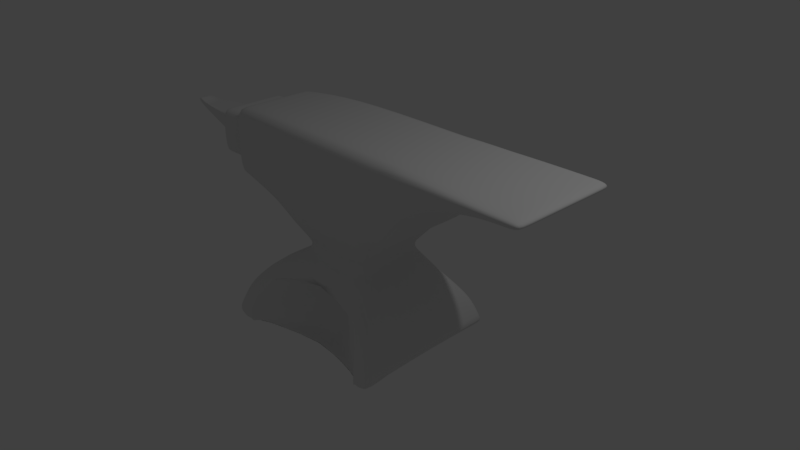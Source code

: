 # Source: anvil2.blend  (saved by Blender 2.79.0; exported with 4.5.12 LTS)
import bpy
from mathutils import Matrix  # noqa: F401  (used for matrix-valued properties, if any)

bpy.ops.wm.read_factory_settings(use_empty=True)
scene = bpy.context.scene
scene.name = 'Scene'

# ---- collections
col_collection_1 = bpy.data.collections.new('Collection 1'); scene.collection.children.link(col_collection_1)

# ---- materials (node trees are filled in below, after node groups)
mat_material = bpy.data.materials.new('Material')
mat_material.alpha_threshold = 0.0
mat_material.use_transparent_shadow = False
mat_material.roughness = 0.5
mat_material.line_color = (0.0, 0.0, 0.0, 1.0)

# ---- material node trees

# ---- world
world_world = bpy.data.worlds.new('World'); scene.world = world_world
world_world.color = (0.05088, 0.05088, 0.05088)
world_world.use_sun_shadow = False
world_world.sun_shadow_jitter_overblur = 0.0
world_world.cycles.sampling_method = 'MANUAL'

# ---- cameras
cam_camera = bpy.data.cameras.new('Camera')
cam_camera.clip_end = 100.0
cam_camera.lens = 35.0
cam_camera.sensor_width = 32.0
cam_camera.sensor_height = 18.0
cam_camera.ortho_scale = 7.314
cam_camera.dof.focus_distance = 0.0
cam_camera.dof.aperture_fstop = 128.0

# ---- lights
light_lamp = bpy.data.lights.new('Lamp', 'POINT')
light_lamp.transmission_factor = 0.0
light_lamp.cutoff_distance = 30.0
light_lamp.energy = 100.0
light_lamp.shadow_buffer_clip_start = 1.001
light_lamp.shadow_soft_size = 0.1
light_lamp.shadow_maximum_resolution = 0.006
light_lamp.use_absolute_resolution = True

# ---- meshes
me_cube = bpy.data.meshes.new('Cube')
me_cube.from_pydata([(1.273, 1.27, -1.653), (1.273, -1.324, -1.653), (-1.468, -1.383, -1.653), (-1.32, 1.27, -1.653), (0.8566, 0.853, 0.0833), (0.8566, -0.9074, 0.08109), (-0.9038, -0.9074, 0.08109), (-0.9038, 0.853, 0.0833), (1.187, 1.183, -1.384), (1.093, 1.09, -1.132), (0.8861, 0.8825, -0.8811), (0.7071, 0.7035, -0.644), (0.5727, 0.5691, -0.4853), (0.5144, 0.5108, -0.3914), (0.5727, 0.5691, -0.2786), (0.7071, 0.7035, -0.1283), (1.187, -1.237, -1.418), (1.093, -1.144, -1.194), (0.8861, -0.9369, -0.8811), (0.7071, -0.7579, -0.6957), (0.5727, -0.6235, -0.5771), (0.5144, -0.5652, -0.4805), (0.5727, -0.6235, -0.3579), (0.7071, -0.7579, -0.1778), (-1.392, -1.3, -1.419), (-1.328, -1.205, -1.195), (-1.114, -0.9787, -0.8817), (-0.883, -0.7579, -0.6957), (-0.6199, -0.6235, -0.5771), (-0.5616, -0.5652, -0.4805), (-0.6199, -0.6235, -0.3579), (-0.7543, -0.7579, -0.1778), (-1.234, 1.183, -1.384), (-1.141, 1.09, -1.132), (-0.9333, 0.8825, -0.8811), (-0.7543, 0.7035, -0.644), (-0.6199, 0.5691, -0.4853), (-0.5616, 0.5108, -0.3914), (-0.6199, 0.5691, -0.2786), (-0.7543, 0.7035, -0.1283), (0.8566, 0.8516, 1.207), (0.8566, -0.9088, 1.205), (-0.9038, 0.8516, 1.207), (-0.9038, -0.9088, 1.205), (-1.824, -0.6078, 0.327), (-1.824, 0.5528, 0.3284), (-1.824, -0.6086, 0.9595), (-1.824, 0.552, 0.9609), (3.101, 0.853, 1.12), (3.101, -0.9074, 1.118), (3.101, 0.8516, 1.207), (3.101, -0.9088, 1.205), (1.081, 0.8516, 1.207), (1.306, 0.8516, 1.207), (1.53, 0.8516, 1.207), (1.754, 0.8516, 1.207), (1.979, 0.8516, 1.207), (2.203, 0.8516, 1.207), (2.428, 0.8516, 1.207), (2.652, 0.8516, 1.207), (2.877, 0.8516, 1.207), (2.877, 0.853, 1.114), (2.652, 0.853, 1.093), (2.428, 0.853, 1.057), (2.203, 0.853, 1.004), (1.979, 0.853, 0.9312), (1.754, 0.853, 0.8329), (1.53, 0.853, 0.6969), (1.306, 0.853, 0.4863), (1.081, 0.853, 0.0833), (1.081, -0.9088, 1.205), (1.306, -0.9088, 1.205), (1.53, -0.9088, 1.205), (1.754, -0.9088, 1.205), (1.979, -0.9088, 1.205), (2.203, -0.9088, 1.205), (2.428, -0.9088, 1.205), (2.652, -0.9088, 1.205), (2.877, -0.9088, 1.205), (2.877, -0.9074, 1.111), (2.652, -0.9074, 1.09), (2.428, -0.9074, 1.054), (2.203, -0.9074, 1.002), (1.979, -0.9074, 0.929), (1.754, -0.9074, 0.8307), (1.53, -0.9074, 0.6946), (1.306, -0.9074, 0.4841), (1.081, -0.9074, 0.08109), (-1.824, -0.7571, 0.1773), (-1.824, 0.7024, 0.1792), (-1.824, -0.7582, 1.109), (-1.824, 0.7012, 1.111), (-2.357, -0.4561, 0.456), (-2.357, 0.4006, 0.4604), (-2.357, -0.4565, 0.7847), (-2.357, 0.4002, 0.7892), (-2.357, -0.6078, 0.3056), (-2.357, 0.5528, 0.3125), (-2.357, -0.6086, 0.9388), (-2.357, 0.552, 0.9462), (-3.654, -0.1338, 0.6629), (-3.654, 0.08013, 0.6644), (-3.654, -0.1339, 0.7331), (-3.654, 0.08003, 0.7338), (0.2409, -0.7747, -0.7169), (0.2409, -0.768, -1.653), (0.02817, -0.7562, -0.6966), (0.02817, -0.6783, -1.653), (-1.026, -1.209, -1.195), (-1.025, -1.215, -1.654), (-0.1845, -0.7748, -0.7169), (-0.2572, -0.6866, -1.653), (-0.4946, -0.8307, -0.777), (-0.5451, -0.8597, -1.653), (-1.142, -1.392, -1.654), (-1.088, -1.306, -1.419), (-1.088, -1.306, -1.419), (-1.098, -1.306, -1.654), (-0.7588, -0.96, -0.8815), (-0.7588, -0.96, -0.8815), (-0.7972, -1.007, -1.653), (-1.026, -1.209, -1.195), (0.4454, -0.8325, -0.777), (0.4454, -0.8284, -1.653), (0.6421, -0.9369, -0.8811), (0.6583, -0.9494, -1.653), (0.799, -1.057, -1.063), (0.799, -1.057, -1.653), (0.6421, -0.9369, -0.8811), (0.8752, -1.144, -1.194), (0.9492, -1.237, -1.418), (0.9549, -1.247, -1.653), (0.9492, -1.237, -1.418), (0.9987, -1.324, -1.653), (-0.864, 1.258, -1.618), (-0.8704, 1.27, -1.653), (-0.864, 1.258, -1.653), (-0.7972, 1.183, -1.384), (-0.7075, 1.09, -1.132), (-0.7299, 1.107, -1.178), (-0.7299, 1.107, -1.653), (0.2432, 0.8331, -0.8157), (0.2432, 0.8331, -1.653), (-0.3531, 0.8825, -0.8811), (-0.38, 0.89, -0.8902), (-0.38, 0.89, -1.653), (-0.1776, 0.8331, -0.8157), (-0.1776, 0.8331, -1.653), (0.03278, 0.8139, -0.7903), (0.03278, 0.8139, -1.653), (-0.5664, 0.9825, -1.002), (-0.5664, 0.9825, -1.653), (0.632, 0.9825, -1.002), (0.632, 0.9825, -1.653), (0.4186, 0.8825, -0.8811), (0.4455, 0.89, -0.8902), (0.4455, 0.89, -1.653), (0.773, 1.09, -1.132), (0.7954, 1.107, -1.178), (0.7954, 1.107, -1.653), (0.9295, 1.258, -1.618), (0.9295, 1.258, -1.653), (0.8628, 1.183, -1.384), (0.936, 1.27, -1.653), (1.273, -1.074, -1.653), (-1.473, -1.132, -1.653), (0.8566, -0.7377, 0.0813), (-0.9038, -0.7377, 0.0813), (-1.391, -1.064, -1.415), (-1.321, -0.9857, -1.189), (-1.099, -0.7923, -0.8815), (-0.8477, -0.617, -0.6907), (-0.6199, -0.5086, -0.5683), (-0.5616, -0.4615, -0.4719), (-0.6199, -0.5086, -0.3502), (-0.7543, -0.617, -0.173), (1.187, -1.004, -1.414), (1.093, -0.9289, -1.188), (0.8861, -0.7615, -0.8811), (0.7071, -0.617, -0.6907), (0.5727, -0.5086, -0.5683), (0.5144, -0.4615, -0.4719), (0.5727, -0.5086, -0.3502), (0.7071, -0.617, -0.173), (0.8566, -0.7392, 1.205), (-0.9038, -0.7392, 1.205), (-1.824, -0.6164, 0.1775), (-1.824, -0.6176, 1.109), (3.101, -0.7377, 1.118), (3.101, -0.7392, 1.205), (1.081, -0.7377, 0.0813), (1.306, -0.7377, 0.4843), (1.53, -0.7377, 0.6949), (1.754, -0.7377, 0.8309), (1.979, -0.7377, 0.9292), (2.203, -0.7377, 1.002), (2.428, -0.7377, 1.055), (2.652, -0.7377, 1.091), (2.877, -0.7377, 1.112), (1.081, -0.7392, 1.205), (1.306, -0.7392, 1.205), (1.53, -0.7392, 1.205), (1.754, -0.7392, 1.205), (1.979, -0.7392, 1.205), (2.203, -0.7392, 1.205), (2.428, -0.7392, 1.205), (2.652, -0.7392, 1.205), (2.877, -0.7392, 1.205), (-1.824, -0.4959, 0.3271), (-1.824, -0.4967, 0.9596), (-2.357, -0.4959, 0.3049), (-2.357, -0.4967, 0.9379), (-2.357, -0.3735, 0.4559), (-2.357, -0.3739, 0.7846), (-3.654, -0.04278, 0.6645), (-3.654, -0.0428, 0.7332), (-1.32, 1.161, -1.653), (-0.9038, 0.7792, 0.08321), (-1.234, 1.081, -1.385), (-1.141, 0.9961, -1.135), (-0.9333, 0.8062, -0.8811), (-0.7543, 0.6422, -0.6461), (-0.6199, 0.5191, -0.4891), (-0.5616, 0.4657, -0.3951), (-0.6199, 0.5191, -0.2819), (-0.7543, 0.6422, -0.1304), (-0.9038, 0.7778, 1.207), (-1.824, 0.6412, 0.1791), (-1.824, 0.64, 1.111), (1.081, 0.7778, 1.207), (1.306, 0.7778, 1.207), (1.53, 0.7778, 1.207), (1.754, 0.7778, 1.207), (1.979, 0.7778, 1.207), (2.203, 0.7778, 1.207), (2.428, 0.7778, 1.207), (2.652, 0.7778, 1.207), (2.877, 0.7778, 1.207), (-1.824, 0.5041, 0.3284), (-1.824, 0.5033, 0.9609), (-2.357, 0.5041, 0.3113), (-2.357, 0.5033, 0.9447), (-2.357, 0.3647, 0.4599), (-2.357, 0.3643, 0.7886), (-3.654, 0.0006707, 0.6651), (-3.654, 0.0006464, 0.7338), (1.273, 1.161, -1.653), (0.8566, 0.7792, 0.08321), (1.187, 1.081, -1.385), (1.093, 0.9961, -1.135), (0.8861, 0.8062, -0.8811), (0.7071, 0.6422, -0.6461), (0.5727, 0.5191, -0.4891), (0.5144, 0.4657, -0.3951), (0.5727, 0.5191, -0.2819), (0.7071, 0.6422, -0.1304), (0.8566, 0.7778, 1.207), (3.101, 0.7792, 1.12), (3.101, 0.7778, 1.207), (1.081, 0.7792, 0.08321), (1.306, 0.7792, 0.4862), (1.53, 0.7792, 0.6968), (1.754, 0.7792, 0.8328), (1.979, 0.7792, 0.9311), (2.203, 0.7792, 1.004), (2.428, 0.7792, 1.056), (2.652, 0.7792, 1.092), (2.877, 0.7792, 1.113), (-2.687, 0.2918, 0.509), (-2.883, 0.249, 0.5366), (-3.079, 0.2061, 0.567), (-3.275, 0.1632, 0.5994), (-3.47, 0.1204, 0.6329), (-3.47, 0.1202, 0.7381), (-3.275, 0.1631, 0.7389), (-3.079, 0.2059, 0.7409), (-2.883, 0.2487, 0.7451), (-2.687, 0.2915, 0.7524), (-3.47, -0.1741, 0.7371), (-3.275, -0.217, 0.7376), (-3.079, -0.2599, 0.7393), (-2.883, -0.3028, 0.7432), (-2.687, -0.3456, 0.7499), (-3.47, -0.174, 0.6318), (-3.275, -0.2168, 0.598), (-3.079, -0.2597, 0.5654), (-2.883, -0.3025, 0.5346), (-2.687, -0.3453, 0.5064), (-2.687, -0.2839, 0.507), (-2.883, -0.2493, 0.5352), (-3.079, -0.2148, 0.566), (-3.275, -0.1802, 0.5986), (-3.47, -0.1456, 0.6323), (-2.687, -0.2842, 0.7503), (-2.883, -0.2496, 0.7121), (-3.079, -0.215, 0.6917), (-3.275, -0.1804, 0.6727), (-3.47, -0.1458, 0.6548), (-2.687, 0.2651, 0.509), (-2.883, 0.2258, 0.5367), (-3.079, 0.1866, 0.5672), (-3.275, 0.1473, 0.5995), (-3.47, 0.108, 0.633), (-2.687, 0.2648, 0.7524), (-2.883, 0.2256, 0.7139), (-3.079, 0.1863, 0.6931), (-3.275, 0.1471, 0.6737), (-3.47, 0.1079, 0.6556), (-1.098, -1.306, -1.654), (-1.025, -1.215, -1.654), (-0.7972, -1.007, -1.653), (-0.7926, -1.135, -1.653), (0.9549, -1.247, -1.653), (0.8872, -1.158, -1.653), (0.6583, -0.9494, -1.653), (0.6334, -1.074, -1.653), (-0.7645, -0.964, -0.9968), (-0.77, -0.9697, -1.107), (-0.7755, -0.9764, -1.217), (-0.781, -0.9832, -1.328), (-0.7865, -0.9897, -1.438), (-0.792, -0.9976, -1.548), (0.4454, -0.8272, -0.9078), (0.4454, -0.8254, -1.033), (0.4454, -0.8251, -1.158), (0.4454, -0.8185, -1.283), (0.4454, -0.825, -1.408), (0.4454, -0.8259, -1.533), (0.95, -1.239, -1.453), (0.9508, -1.24, -1.486), (0.9516, -1.242, -1.52), (0.9525, -1.243, -1.553), (0.9533, -1.244, -1.587), (0.9541, -1.246, -1.621), (-1.089, -1.306, -1.454), (-1.091, -1.306, -1.487), (-1.092, -1.306, -1.521), (-1.094, -1.306, -1.554), (-1.095, -1.306, -1.588), (-1.097, -1.306, -1.622), (-0.5021, -0.8309, -0.9078), (-0.5094, -0.7185, -1.033), (-0.5166, -0.6841, -1.158), (-0.5238, -0.6847, -1.283), (-0.531, -0.7165, -1.408), (-0.5382, -0.8358, -1.533), (0.6445, -0.9387, -0.9963), (0.6468, -0.9405, -1.107), (0.6492, -0.9423, -1.217), (0.6515, -0.9441, -1.327), (0.6538, -0.9459, -1.437), (0.6561, -0.9477, -1.547), (-1.026, -1.21, -1.264), (-1.026, -1.211, -1.329), (-1.026, -1.212, -1.395), (-1.026, -1.213, -1.46), (-1.026, -1.214, -1.526), (-1.026, -1.215, -1.591), (0.02817, -0.5719, -1.522), (0.02817, -0.5297, -1.386), (0.02817, -0.5176, -1.249), (0.02817, -0.5297, -1.113), (0.02817, -0.5719, -0.976), (0.02817, -0.6898, -0.8394), (-0.1954, -0.6959, -0.8567), (-0.2057, -0.5892, -0.9903), (-0.2161, -0.5489, -1.124), (-0.2265, -0.5372, -1.258), (-0.2369, -0.5489, -1.391), (-0.2472, -0.5892, -1.525), (0.2409, -0.7682, -0.8567), (0.2409, -0.6263, -0.9903), (0.2409, -0.58, -1.124), (0.2409, -0.5682, -1.258), (0.2409, -0.5836, -1.391), (0.2409, -0.6362, -1.525), (0.799, -1.057, -1.151), (0.799, -1.057, -1.235), (0.799, -1.057, -1.319), (0.799, -1.057, -1.404), (0.799, -1.057, -1.488), (0.799, -1.057, -1.572), (-1.089, -1.306, -1.454), (-1.091, -1.306, -1.487), (-1.092, -1.306, -1.521), (-1.094, -1.306, -1.554), (-1.095, -1.306, -1.588), (-1.097, -1.306, -1.622), (-1.026, -1.21, -1.264), (-1.026, -1.211, -1.329), (-1.026, -1.212, -1.395), (-1.026, -1.213, -1.46), (-1.026, -1.214, -1.526), (-1.026, -1.215, -1.591), (-0.7645, -0.964, -0.9968), (-0.77, -0.9697, -1.107), (-0.7755, -0.9764, -1.217), (-0.781, -0.9832, -1.328), (-0.7865, -0.9897, -1.438), (-0.792, -0.9976, -1.548), (0.95, -1.239, -1.453), (0.9508, -1.24, -1.486), (0.9516, -1.242, -1.52), (0.9525, -1.243, -1.553), (0.9533, -1.244, -1.587), (0.9541, -1.246, -1.621), (0.877, -1.146, -1.263), (0.8788, -1.148, -1.328), (0.8805, -1.15, -1.394), (0.8822, -1.152, -1.459), (0.8839, -1.154, -1.525), (0.8856, -1.156, -1.59), (0.6445, -0.9387, -0.9963), (0.6468, -0.9405, -1.107), (0.6492, -0.9423, -1.217), (0.6515, -0.9441, -1.327), (0.6538, -0.9459, -1.437), (0.6561, -0.9477, -1.547), (-1.744, 0.7155, 0.1708), (-1.744, 0.7143, 1.119), (-1.744, -0.7713, 1.117), (-1.744, -0.7701, 0.169), (-1.744, -0.6269, 0.1691), (-1.744, -0.6281, 1.117), (-1.744, 0.6532, 0.1708), (-1.744, 0.652, 1.119), (-1.89, -0.6086, 0.9569), (-1.89, -0.6078, 0.3243), (-1.89, 0.5528, 0.3264), (-1.89, 0.552, 0.9591), (-1.89, -0.4967, 0.9569), (-1.89, -0.4959, 0.3243), (-1.89, 0.5041, 0.3262), (-1.89, 0.5033, 0.9589), (-2.301, -0.6086, 0.941), (-2.301, -0.4967, 0.9401), (-2.301, -0.4959, 0.3072), (-2.301, 0.5041, 0.3131), (-2.301, 0.5033, 0.9464), (-2.301, -0.6078, 0.3078), (-2.301, 0.5528, 0.3142), (-2.301, 0.552, 0.9477)], [], [(164, 1, 133, 312, 131, 313, 127, 314, 315), (419, 418, 89, 91), (183, 166, 5, 23), (23, 5, 6, 31), (225, 217, 7, 39), (8, 0, 163, 160, 162), (4, 15, 39, 7), (15, 14, 38, 39), (14, 13, 37, 38), (13, 12, 36, 37), (12, 11, 35, 36), (11, 10, 154, 141, 148, 146, 143, 34, 35), (10, 9, 157, 152, 155, 154), (9, 8, 162, 158, 157), (216, 218, 32, 3), (218, 219, 33, 32), (219, 220, 34, 33), (220, 221, 35, 34), (221, 222, 36, 35), (222, 223, 37, 36), (223, 224, 38, 37), (224, 225, 39, 38), (1, 16, 130, 133), (16, 17, 129, 132, 130), (17, 18, 128, 126, 129), (18, 19, 27, 26, 119, 118, 112, 110, 106, 104, 122, 124, 128), (19, 20, 28, 27), (20, 21, 29, 28), (21, 22, 30, 29), (22, 23, 31, 30), (164, 176, 16, 1), (176, 177, 17, 16), (177, 178, 18, 17), (178, 179, 19, 18), (179, 180, 20, 19), (180, 181, 21, 20), (181, 182, 22, 21), (182, 183, 23, 22), (184, 185, 43, 41), (4, 7, 42, 40), (6, 5, 41, 43), (61, 60, 50, 48), (439, 434, 98, 96), (425, 419, 91, 228), (422, 421, 88, 186), (421, 420, 90, 88), (257, 48, 50, 258), (207, 78, 51, 189), (267, 61, 48, 257), (78, 79, 49, 51), (41, 5, 87, 70), (70, 87, 86, 71), (71, 86, 85, 72), (72, 85, 84, 73), (73, 84, 83, 74), (74, 83, 82, 75), (75, 82, 81, 76), (76, 81, 80, 77), (77, 80, 79, 78), (247, 4, 69, 259), (259, 69, 68, 260), (260, 68, 67, 261), (261, 67, 66, 262), (262, 66, 65, 263), (263, 65, 64, 264), (264, 64, 63, 265), (265, 63, 62, 266), (266, 62, 61, 267), (184, 41, 70, 199), (199, 70, 71, 200), (200, 71, 72, 201), (201, 72, 73, 202), (202, 73, 74, 203), (203, 74, 75, 204), (204, 75, 76, 205), (205, 76, 77, 206), (206, 77, 78, 207), (4, 40, 52, 69), (69, 52, 53, 68), (68, 53, 54, 67), (67, 54, 55, 66), (66, 55, 56, 65), (65, 56, 57, 64), (64, 57, 58, 63), (63, 58, 59, 62), (62, 59, 60, 61), (238, 45, 89, 227), (209, 46, 90, 187), (46, 44, 88, 90), (45, 47, 91, 89), (273, 272, 101, 103), (436, 439, 96, 210), (441, 440, 97, 99), (438, 441, 99, 241), (242, 93, 97, 240), (213, 94, 98, 211), (94, 92, 96, 98), (93, 95, 99, 97), (214, 100, 102, 215), (307, 273, 103, 245), (283, 278, 102, 100), (292, 283, 100, 214), (333, 131, 312, 405), (346, 124, 122, 322), (376, 126, 128, 412), (114, 115, 24, 2), (316, 118, 119, 394), (352, 108, 121, 388), (340, 112, 118, 316), (370, 104, 106, 363), (115, 116, 121, 25, 24), (363, 106, 110, 364), (121, 108, 119, 26, 25), (334, 116, 115, 382), (322, 122, 104, 370), (364, 110, 112, 340), (328, 132, 129, 406), (136, 134, 137, 139, 140), (138, 139, 137, 32, 33), (161, 160, 163), (145, 144, 143, 146, 147), (149, 148, 141, 142), (159, 158, 162, 160, 161), (142, 141, 154, 155, 156), (137, 134, 135, 3, 32), (140, 139, 138, 150, 151), (151, 150, 144, 145), (134, 136, 135), (143, 144, 150, 138, 33, 34), (147, 146, 148, 149), (153, 152, 157, 158, 159), (156, 155, 152, 153), (302, 292, 214, 244), (278, 297, 215, 102), (244, 214, 215, 245), (243, 213, 211, 241), (92, 212, 210, 96), (434, 435, 211, 98), (437, 436, 210, 240), (239, 209, 187, 228), (44, 208, 186, 88), (236, 206, 207, 237), (235, 205, 206, 236), (234, 204, 205, 235), (233, 203, 204, 234), (232, 202, 203, 233), (231, 201, 202, 232), (230, 200, 201, 231), (229, 199, 200, 230), (256, 184, 199, 229), (80, 197, 198, 79), (81, 196, 197, 80), (82, 195, 196, 81), (83, 194, 195, 82), (84, 193, 194, 83), (85, 192, 193, 84), (86, 191, 192, 85), (87, 190, 191, 86), (5, 166, 190, 87), (79, 198, 188, 49), (237, 207, 189, 258), (49, 188, 189, 51), (424, 422, 186, 227), (420, 423, 187, 90), (256, 226, 185, 184), (254, 255, 183, 182), (253, 254, 182, 181), (252, 253, 181, 180), (251, 252, 180, 179), (250, 251, 179, 178), (249, 250, 178, 177), (248, 249, 177, 176), (246, 248, 176, 164), (30, 31, 175, 174), (29, 30, 174, 173), (28, 29, 173, 172), (27, 28, 172, 171), (26, 27, 171, 170), (25, 26, 170, 169), (24, 25, 169, 168), (2, 24, 168, 165), (31, 6, 167, 175), (255, 247, 166, 183), (246, 164, 315, 311, 165, 216), (0, 246, 216, 3, 135, 136, 140, 151, 145, 147, 149, 142, 156, 153, 159, 161, 163), (15, 4, 247, 255), (0, 8, 248, 246), (8, 9, 249, 248), (9, 10, 250, 249), (10, 11, 251, 250), (11, 12, 252, 251), (12, 13, 253, 252), (13, 14, 254, 253), (14, 15, 255, 254), (40, 42, 226, 256), (418, 424, 227, 89), (60, 237, 258, 50), (40, 256, 229, 52), (52, 229, 230, 53), (53, 230, 231, 54), (54, 231, 232, 55), (55, 232, 233, 56), (56, 233, 234, 57), (57, 234, 235, 58), (58, 235, 236, 59), (59, 236, 237, 60), (47, 239, 228, 91), (440, 437, 240, 97), (95, 243, 241, 99), (101, 244, 245, 103), (272, 302, 244, 101), (297, 307, 245, 215), (212, 242, 240, 210), (435, 438, 241, 211), (208, 238, 227, 186), (197, 266, 267, 198), (196, 265, 266, 197), (195, 264, 265, 196), (194, 263, 264, 195), (193, 262, 263, 194), (192, 261, 262, 193), (191, 260, 261, 192), (190, 259, 260, 191), (166, 247, 259, 190), (198, 267, 257, 188), (188, 257, 258, 189), (423, 425, 228, 187), (174, 175, 225, 224), (173, 174, 224, 223), (172, 173, 223, 222), (171, 172, 222, 221), (170, 171, 221, 220), (169, 170, 220, 219), (168, 169, 219, 218), (165, 168, 218, 216), (175, 167, 217, 225), (213, 243, 303, 293), (293, 303, 304, 294), (294, 304, 305, 295), (295, 305, 306, 296), (296, 306, 307, 297), (93, 242, 298, 268), (268, 298, 299, 269), (269, 299, 300, 270), (270, 300, 301, 271), (271, 301, 302, 272), (94, 213, 293, 282), (282, 293, 294, 281), (281, 294, 295, 280), (280, 295, 296, 279), (279, 296, 297, 278), (242, 212, 288, 298), (298, 288, 289, 299), (299, 289, 290, 300), (300, 290, 291, 301), (301, 291, 292, 302), (212, 92, 287, 288), (288, 287, 286, 289), (289, 286, 285, 290), (290, 285, 284, 291), (291, 284, 283, 292), (92, 94, 282, 287), (287, 282, 281, 286), (286, 281, 280, 285), (285, 280, 279, 284), (284, 279, 278, 283), (243, 95, 277, 303), (303, 277, 276, 304), (304, 276, 275, 305), (305, 275, 274, 306), (306, 274, 273, 307), (95, 93, 268, 277), (277, 268, 269, 276), (276, 269, 270, 275), (275, 270, 271, 274), (274, 271, 272, 273), (308, 387, 386, 385, 384, 383, 382, 115, 114), (388, 121, 116, 334), (394, 119, 108, 352), (311, 310, 109, 309, 117, 308, 114, 2, 165), (130, 400, 401, 402, 403, 404, 405, 312, 133), (406, 129, 126, 376), (412, 128, 124, 346), (315, 314, 125, 123, 105, 107, 111, 113, 120, 310, 311), (314, 417, 351, 125), (417, 416, 350, 351), (416, 415, 349, 350), (415, 414, 348, 349), (414, 413, 347, 348), (413, 412, 346, 347), (313, 411, 381, 127), (411, 410, 380, 381), (410, 409, 379, 380), (409, 408, 378, 379), (408, 407, 377, 378), (407, 406, 376, 377), (310, 399, 357, 109), (399, 398, 356, 357), (398, 397, 355, 356), (397, 396, 354, 355), (396, 395, 353, 354), (395, 394, 352, 353), (309, 393, 339, 117), (393, 392, 338, 339), (392, 391, 337, 338), (391, 390, 336, 337), (390, 389, 335, 336), (389, 388, 334, 335), (131, 333, 411, 313), (333, 332, 410, 411), (332, 331, 409, 410), (331, 330, 408, 409), (330, 329, 407, 408), (329, 328, 406, 407), (111, 369, 345, 113), (369, 368, 344, 345), (368, 367, 343, 344), (367, 366, 342, 343), (366, 365, 341, 342), (365, 364, 340, 341), (123, 327, 375, 105), (327, 326, 374, 375), (326, 325, 373, 374), (325, 324, 372, 373), (324, 323, 371, 372), (323, 322, 370, 371), (117, 339, 387, 308), (339, 338, 386, 387), (338, 337, 385, 386), (337, 336, 384, 385), (336, 335, 383, 384), (335, 334, 382, 383), (107, 358, 369, 111), (358, 359, 368, 369), (359, 360, 367, 368), (360, 361, 366, 367), (361, 362, 365, 366), (362, 363, 364, 365), (105, 375, 358, 107), (375, 374, 359, 358), (374, 373, 360, 359), (373, 372, 361, 360), (372, 371, 362, 361), (371, 370, 363, 362), (113, 345, 321, 120), (345, 344, 320, 321), (344, 343, 319, 320), (343, 342, 318, 319), (342, 341, 317, 318), (341, 340, 316, 317), (109, 357, 393, 309), (357, 356, 392, 393), (356, 355, 391, 392), (355, 354, 390, 391), (354, 353, 389, 390), (353, 352, 388, 389), (120, 321, 399, 310), (321, 320, 398, 399), (320, 319, 397, 398), (319, 318, 396, 397), (318, 317, 395, 396), (317, 316, 394, 395), (127, 381, 417, 314), (381, 380, 416, 417), (380, 379, 415, 416), (379, 378, 414, 415), (378, 377, 413, 414), (377, 376, 412, 413), (125, 351, 327, 123), (351, 350, 326, 327), (350, 349, 325, 326), (349, 348, 324, 325), (348, 347, 323, 324), (347, 346, 322, 323), (132, 328, 400, 130), (328, 329, 401, 400), (329, 330, 402, 401), (330, 331, 403, 402), (331, 332, 404, 403), (332, 333, 405, 404), (185, 226, 425, 423), (7, 217, 424, 418), (43, 185, 423, 420), (217, 167, 422, 424), (6, 43, 420, 421), (167, 6, 421, 422), (226, 42, 419, 425), (42, 7, 418, 419), (209, 239, 433, 430), (45, 238, 432, 428), (238, 208, 431, 432), (46, 209, 430, 426), (239, 47, 429, 433), (47, 45, 428, 429), (208, 44, 427, 431), (44, 46, 426, 427), (430, 433, 438, 435), (428, 432, 437, 440), (432, 431, 436, 437), (426, 430, 435, 434), (433, 429, 441, 438), (429, 428, 440, 441), (431, 427, 439, 436), (427, 426, 434, 439)])
me_cube.polygons.foreach_set('use_smooth', [True] * 404)
me_cube.materials.append(mat_material)
me_cube.use_remesh_preserve_volume = False
me_cube.use_remesh_preserve_attributes = False
me_cube.use_mirror_vertex_groups = False
me_cube.update()

# ---- objects
ob_cube = bpy.data.objects.new('Cube', me_cube)
ob_lamp = bpy.data.objects.new('Lamp', light_lamp)
ob_camera = bpy.data.objects.new('Camera', cam_camera)

# ---- transforms, parenting, visibility, modifiers, constraints
ob_cube.location = (-0.1915, 0.09674, 0.4721)
ob_cube.scale = (1.0, 0.8463, 1.0)
ob_cube.lock_rotations_4d = False
ob_cube.empty_display_type = 'ARROWS'
ob_cube.lineart.crease_threshold = 0.0
_m = ob_cube.modifiers.new('Subsurf', 'SUBSURF')
_m.uv_smooth = 'PRESERVE_CORNERS'
_m.quality = 2
_m.levels = 5
_m.show_only_control_edges = False
ob_lamp.location = (4.076, 1.005, 5.904)
ob_lamp.rotation_euler = (0.6503, 0.05522, 1.866)
ob_lamp.lock_rotations_4d = False
ob_lamp.empty_display_type = 'ARROWS'
ob_lamp.color = (0.0, 0.0, 0.0, 0.0)
ob_lamp.lineart.crease_threshold = 0.0
ob_camera.location = (7.481, -6.508, 5.344)
ob_camera.rotation_euler = (1.109, 0.0, 0.8149)
ob_camera.lock_rotations_4d = False
ob_camera.empty_display_type = 'ARROWS'
ob_camera.color = (0.0, 0.0, 0.0, 0.0)
ob_camera.display_type = 'WIRE'
ob_camera.lineart.crease_threshold = 0.0

# ---- collection membership
col_collection_1.objects.link(ob_cube)
col_collection_1.objects.link(ob_lamp)
col_collection_1.objects.link(ob_camera)

# ---- scene / render settings (as saved in the file)
scene.camera = ob_camera
scene.frame_start = 1; scene.frame_end = 250; scene.frame_set(1)
scene.render.engine = 'BLENDER_EEVEE_NEXT'
scene.render.resolution_percentage = 50
scene.render.dither_intensity = 0.0
scene.cycles.use_denoising = False
scene.cycles.samples = 128
scene.cycles.sampling_pattern = 'TABULATED_SOBOL'
scene.cycles.use_adaptive_sampling = False
scene.cycles.use_light_tree = False
scene.cycles.blur_glossy = 0.0
scene.cycles.sample_clamp_indirect = 0.0
scene.view_settings.view_transform = 'Standard'
bpy.context.view_layer.update()
